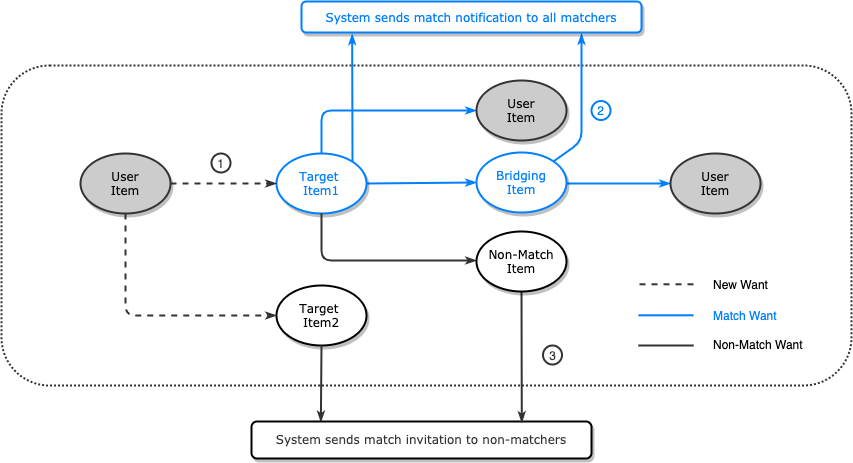

The diagram above was exported from draw.io. Its source (the exported page's mxGraphModel, read from the mxfile embedded in the PNG):
<mxGraphModel dx="1113" dy="636" grid="1" gridSize="10" guides="1" tooltips="1" connect="1" arrows="1" fold="1" page="1" pageScale="1" pageWidth="1100" pageHeight="850" background="#ffffff" math="0" shadow="0">
  <root>
    <mxCell id="0" />
    <mxCell id="1" parent="0" />
    <mxCell id="C_HjEp-VaMRSw88pwvKQ-15" value="" style="rounded=1;whiteSpace=wrap;html=1;strokeColor=#333333;fillColor=none;align=center;dashed=1;strokeWidth=2;dashPattern=1 1;perimeterSpacing=3;" parent="1" vertex="1">
      <mxGeometry x="130" y="214" width="850" height="320" as="geometry" />
    </mxCell>
    <mxCell id="1ea317790d2ca983-12" style="edgeStyle=none;rounded=1;html=1;labelBackgroundColor=none;startArrow=none;startFill=0;startSize=5;endArrow=classicThin;endFill=1;endSize=5;jettySize=auto;orthogonalLoop=1;strokeColor=#007FFF;strokeWidth=2;fontFamily=Verdana;fontSize=12" parent="1" source="1ea317790d2ca983-1" target="1ea317790d2ca983-2" edge="1">
      <mxGeometry relative="1" as="geometry" />
    </mxCell>
    <mxCell id="1ea317790d2ca983-1" value="Target &lt;br&gt;Item1" style="ellipse;whiteSpace=wrap;html=1;rounded=0;shadow=1;comic=0;labelBackgroundColor=none;strokeWidth=2;fontFamily=Verdana;fontSize=12;align=center;strokeColor=#007FFF;fontColor=#007FFF;" parent="1" vertex="1">
      <mxGeometry x="405" y="302" width="90" height="60" as="geometry" />
    </mxCell>
    <mxCell id="1ea317790d2ca983-22" value="" style="edgeStyle=none;rounded=1;html=1;labelBackgroundColor=none;startArrow=none;startFill=0;startSize=5;endArrow=classicThin;endFill=1;endSize=5;jettySize=auto;orthogonalLoop=1;strokeColor=#007FFF;strokeWidth=2;fontFamily=Verdana;fontSize=12" parent="1" edge="1">
      <mxGeometry x="0.0526" y="8" relative="1" as="geometry">
        <mxPoint x="685" y="332" as="sourcePoint" />
        <mxPoint x="799.0000000000002" y="332" as="targetPoint" />
        <mxPoint as="offset" />
      </mxGeometry>
    </mxCell>
    <mxCell id="1ea317790d2ca983-2" value="&lt;span&gt;Bridging&lt;br&gt;Item&lt;br&gt;&lt;/span&gt;" style="ellipse;whiteSpace=wrap;html=1;rounded=0;shadow=1;comic=0;labelBackgroundColor=none;strokeWidth=2;fontFamily=Verdana;fontSize=12;align=center;strokeColor=#007FFF;fontColor=#007FFF;" parent="1" vertex="1">
      <mxGeometry x="605" y="301" width="90" height="60" as="geometry" />
    </mxCell>
    <mxCell id="C_HjEp-VaMRSw88pwvKQ-3" value="User&lt;br&gt;Item" style="ellipse;whiteSpace=wrap;html=1;rounded=0;shadow=1;comic=0;labelBackgroundColor=none;strokeWidth=2;fontFamily=Verdana;fontSize=12;align=center;strokeColor=#333333;fillColor=#CCCCCC;" parent="1" vertex="1">
      <mxGeometry x="209" y="302" width="90" height="60" as="geometry" />
    </mxCell>
    <mxCell id="C_HjEp-VaMRSw88pwvKQ-4" style="edgeStyle=none;rounded=1;html=1;labelBackgroundColor=none;startArrow=none;startFill=0;startSize=5;endArrow=classicThin;endFill=1;endSize=5;jettySize=auto;orthogonalLoop=1;strokeColor=#333333;strokeWidth=2;fontFamily=Verdana;fontSize=12;exitX=1;exitY=0.5;exitDx=0;exitDy=0;entryX=0;entryY=0.5;entryDx=0;entryDy=0;dashed=1;" parent="1" source="C_HjEp-VaMRSw88pwvKQ-3" target="1ea317790d2ca983-1" edge="1">
      <mxGeometry relative="1" as="geometry">
        <mxPoint x="834" y="342" as="sourcePoint" />
        <mxPoint x="824" y="272" as="targetPoint" />
        <Array as="points" />
      </mxGeometry>
    </mxCell>
    <mxCell id="C_HjEp-VaMRSw88pwvKQ-26" value="User&lt;br&gt;Item" style="ellipse;whiteSpace=wrap;html=1;rounded=0;shadow=1;comic=0;labelBackgroundColor=none;strokeWidth=2;fontFamily=Verdana;fontSize=12;align=center;strokeColor=#333333;fillColor=#CCCCCC;" parent="1" vertex="1">
      <mxGeometry x="799" y="302" width="90" height="60" as="geometry" />
    </mxCell>
    <mxCell id="C_HjEp-VaMRSw88pwvKQ-31" style="edgeStyle=none;rounded=1;html=1;labelBackgroundColor=none;startArrow=none;startFill=0;startSize=5;endArrow=classicThin;endFill=1;endSize=5;jettySize=auto;orthogonalLoop=1;strokeColor=#007FFF;strokeWidth=2;fontFamily=Verdana;fontSize=12;exitX=0.5;exitY=0;exitDx=0;exitDy=0;entryX=0;entryY=0.5;entryDx=0;entryDy=0;" parent="1" source="1ea317790d2ca983-1" edge="1">
      <mxGeometry relative="1" as="geometry">
        <mxPoint x="485.0017662185494" y="306.999149360371" as="sourcePoint" />
        <mxPoint x="605" y="259" as="targetPoint" />
        <Array as="points">
          <mxPoint x="450" y="259" />
        </Array>
      </mxGeometry>
    </mxCell>
    <mxCell id="C_HjEp-VaMRSw88pwvKQ-58" style="edgeStyle=none;rounded=1;html=1;labelBackgroundColor=none;startArrow=none;startFill=0;startSize=5;endArrow=classicThin;endFill=1;endSize=5;jettySize=auto;orthogonalLoop=1;strokeColor=#333333;strokeWidth=2;fontFamily=Verdana;fontSize=12;exitX=0.5;exitY=1;exitDx=0;exitDy=0;entryX=0;entryY=0.5;entryDx=0;entryDy=0;" parent="1" source="1ea317790d2ca983-1" edge="1">
      <mxGeometry relative="1" as="geometry">
        <mxPoint x="505" y="342" as="sourcePoint" />
        <mxPoint x="605" y="409" as="targetPoint" />
        <Array as="points">
          <mxPoint x="450" y="409" />
        </Array>
      </mxGeometry>
    </mxCell>
    <mxCell id="C_HjEp-VaMRSw88pwvKQ-65" style="edgeStyle=none;rounded=1;html=1;labelBackgroundColor=none;startArrow=none;startFill=0;startSize=5;endArrow=classicThin;endFill=1;endSize=5;jettySize=auto;orthogonalLoop=1;strokeColor=#007FFF;strokeWidth=2;fontFamily=Verdana;fontSize=12;exitX=1;exitY=0;exitDx=0;exitDy=0;" parent="1" edge="1" source="1ea317790d2ca983-2">
      <mxGeometry relative="1" as="geometry">
        <mxPoint x="746" y="332" as="sourcePoint" />
        <mxPoint x="710" y="182" as="targetPoint" />
        <Array as="points">
          <mxPoint x="710" y="290" />
        </Array>
      </mxGeometry>
    </mxCell>
    <mxCell id="C_HjEp-VaMRSw88pwvKQ-68" value="Target &lt;br&gt;Item2" style="ellipse;whiteSpace=wrap;html=1;rounded=0;shadow=1;comic=0;labelBackgroundColor=none;strokeWidth=2;fontFamily=Verdana;fontSize=12;align=center;" parent="1" vertex="1">
      <mxGeometry x="405" y="434" width="90" height="60" as="geometry" />
    </mxCell>
    <mxCell id="C_HjEp-VaMRSw88pwvKQ-70" style="edgeStyle=none;rounded=1;html=1;labelBackgroundColor=none;startArrow=none;startFill=0;startSize=5;endArrow=classicThin;endFill=1;endSize=5;jettySize=auto;orthogonalLoop=1;strokeColor=#333333;strokeWidth=2;fontFamily=Verdana;fontSize=12;exitX=0.5;exitY=1;exitDx=0;exitDy=0;entryX=0;entryY=0.5;entryDx=0;entryDy=0;dashed=1;" parent="1" source="C_HjEp-VaMRSw88pwvKQ-3" target="C_HjEp-VaMRSw88pwvKQ-68" edge="1">
      <mxGeometry relative="1" as="geometry">
        <mxPoint x="299" y="474" as="sourcePoint" />
        <mxPoint x="822.5" y="414" as="targetPoint" />
        <Array as="points">
          <mxPoint x="254" y="464" />
        </Array>
      </mxGeometry>
    </mxCell>
    <mxCell id="C_HjEp-VaMRSw88pwvKQ-75" style="edgeStyle=none;rounded=1;html=1;labelBackgroundColor=none;startArrow=none;startFill=0;startSize=5;endArrow=classicThin;endFill=1;endSize=5;jettySize=auto;orthogonalLoop=1;strokeColor=#333333;strokeWidth=2;fontFamily=Verdana;fontSize=12;exitX=0.5;exitY=1;exitDx=0;exitDy=0;entryX=0.204;entryY=0.012;entryDx=0;entryDy=0;entryPerimeter=0;" parent="1" edge="1" target="C_HjEp-VaMRSw88pwvKQ-83" source="C_HjEp-VaMRSw88pwvKQ-68">
      <mxGeometry relative="1" as="geometry">
        <mxPoint x="325" y="464" as="sourcePoint" />
        <mxPoint x="450" y="566" as="targetPoint" />
        <Array as="points" />
      </mxGeometry>
    </mxCell>
    <mxCell id="C_HjEp-VaMRSw88pwvKQ-82" value="&lt;span style=&quot;&quot;&gt;System sends match notification to all matchers&lt;/span&gt;" style="rounded=1;whiteSpace=wrap;html=1;strokeColor=#007FFF;strokeWidth=2;fillColor=#ffffff;fontSize=12;fontColor=#007FFF;align=center;fontFamily=Verdana;shadow=1;comic=0;" parent="1" vertex="1">
      <mxGeometry x="430" y="150" width="340" height="31" as="geometry" />
    </mxCell>
    <mxCell id="C_HjEp-VaMRSw88pwvKQ-83" value="&lt;span style=&quot;&quot;&gt;System sends match invitation to non-matchers&lt;/span&gt;" style="rounded=1;whiteSpace=wrap;html=1;strokeColor=#000000;strokeWidth=2;fillColor=#ffffff;fontSize=12;fontColor=#333333;align=center;fontFamily=Verdana;shadow=1;" parent="1" vertex="1">
      <mxGeometry x="380" y="570" width="340" height="37" as="geometry" />
    </mxCell>
    <mxCell id="C_HjEp-VaMRSw88pwvKQ-85" style="edgeStyle=none;rounded=1;html=1;labelBackgroundColor=none;startArrow=none;startFill=0;startSize=5;endArrow=classicThin;endFill=1;endSize=5;jettySize=auto;orthogonalLoop=1;strokeColor=#333333;strokeWidth=2;fontFamily=Verdana;fontSize=12;exitX=0.5;exitY=1;exitDx=0;exitDy=0;entryX=0.795;entryY=0.027;entryDx=0;entryDy=0;entryPerimeter=0;" parent="1" edge="1" target="C_HjEp-VaMRSw88pwvKQ-83" source="b7_OPGSxO15icbbhR1_b-2">
      <mxGeometry relative="1" as="geometry">
        <mxPoint x="536" y="408" as="sourcePoint" />
        <mxPoint x="650" y="566" as="targetPoint" />
        <Array as="points" />
      </mxGeometry>
    </mxCell>
    <mxCell id="C_HjEp-VaMRSw88pwvKQ-86" value="1" style="ellipse;whiteSpace=wrap;html=1;aspect=fixed;strokeColor=#333333;strokeWidth=2;fillColor=none;fontSize=12;fontColor=#333333;align=center;" parent="1" vertex="1">
      <mxGeometry x="340" y="302" width="19" height="19" as="geometry" />
    </mxCell>
    <mxCell id="C_HjEp-VaMRSw88pwvKQ-87" value="2" style="ellipse;whiteSpace=wrap;html=1;aspect=fixed;strokeColor=#007FFF;strokeWidth=2;fillColor=none;fontSize=12;fontColor=#007FFF;align=center;" parent="1" vertex="1">
      <mxGeometry x="720" y="249.5" width="19" height="19" as="geometry" />
    </mxCell>
    <mxCell id="C_HjEp-VaMRSw88pwvKQ-88" value="3" style="ellipse;whiteSpace=wrap;html=1;aspect=fixed;strokeColor=#333333;strokeWidth=2;fillColor=none;fontSize=12;fontColor=#333333;align=center;" parent="1" vertex="1">
      <mxGeometry x="671.5" y="494" width="19" height="19" as="geometry" />
    </mxCell>
    <mxCell id="b7_OPGSxO15icbbhR1_b-1" value="User&lt;br&gt;Item" style="ellipse;whiteSpace=wrap;html=1;rounded=0;shadow=1;comic=0;labelBackgroundColor=none;strokeWidth=2;fontFamily=Verdana;fontSize=12;align=center;strokeColor=#333333;fillColor=#CCCCCC;" parent="1" vertex="1">
      <mxGeometry x="605" y="229" width="90" height="60" as="geometry" />
    </mxCell>
    <mxCell id="b7_OPGSxO15icbbhR1_b-2" value="&lt;span&gt;Non-Match&lt;br&gt;Item&lt;br&gt;&lt;/span&gt;" style="ellipse;whiteSpace=wrap;html=1;rounded=0;shadow=1;comic=0;labelBackgroundColor=none;strokeWidth=2;fontFamily=Verdana;fontSize=12;align=center;strokeColor=#000000;fontColor=#000000;" parent="1" vertex="1">
      <mxGeometry x="605" y="380" width="90" height="60" as="geometry" />
    </mxCell>
    <mxCell id="b7_OPGSxO15icbbhR1_b-14" value="" style="endArrow=none;html=1;strokeColor=#007FFF;fontColor=#000000;strokeWidth=2;" parent="1" edge="1">
      <mxGeometry width="50" height="50" relative="1" as="geometry">
        <mxPoint x="822" y="463.8" as="sourcePoint" />
        <mxPoint x="767" y="463.8" as="targetPoint" />
      </mxGeometry>
    </mxCell>
    <mxCell id="b7_OPGSxO15icbbhR1_b-15" value="" style="endArrow=none;html=1;strokeColor=#333333;fontColor=#000000;strokeWidth=2;" parent="1" edge="1">
      <mxGeometry width="50" height="50" relative="1" as="geometry">
        <mxPoint x="822" y="493.99999999999994" as="sourcePoint" />
        <mxPoint x="767" y="493.99999999999994" as="targetPoint" />
      </mxGeometry>
    </mxCell>
    <mxCell id="b7_OPGSxO15icbbhR1_b-16" value="Non-Match Want" style="text;html=1;strokeColor=none;fillColor=none;align=left;verticalAlign=middle;whiteSpace=wrap;rounded=0;fontColor=#000000;" parent="1" vertex="1">
      <mxGeometry x="840" y="485" width="110" height="16" as="geometry" />
    </mxCell>
    <mxCell id="b7_OPGSxO15icbbhR1_b-17" value="Match Want" style="text;html=1;strokeColor=none;fillColor=none;align=left;verticalAlign=middle;whiteSpace=wrap;rounded=0;fontColor=#007FFF;" parent="1" vertex="1">
      <mxGeometry x="840" y="456" width="80" height="16" as="geometry" />
    </mxCell>
    <mxCell id="b7_OPGSxO15icbbhR1_b-18" value="" style="endArrow=none;html=1;strokeColor=#333333;fontColor=#333333;strokeWidth=2;dashed=1;" parent="1" edge="1">
      <mxGeometry width="50" height="50" relative="1" as="geometry">
        <mxPoint x="822" y="432.79999999999995" as="sourcePoint" />
        <mxPoint x="767" y="432.79999999999995" as="targetPoint" />
      </mxGeometry>
    </mxCell>
    <mxCell id="b7_OPGSxO15icbbhR1_b-19" value="New Want" style="text;html=1;strokeColor=none;fillColor=none;align=left;verticalAlign=middle;whiteSpace=wrap;rounded=0;fontColor=#000000;" parent="1" vertex="1">
      <mxGeometry x="840" y="425" width="64" height="16" as="geometry" />
    </mxCell>
    <mxCell id="xcr0gSbo3OKy7pvFuUGX-4" style="edgeStyle=none;rounded=1;html=1;labelBackgroundColor=none;startArrow=none;startFill=0;startSize=5;endArrow=classicThin;endFill=1;endSize=5;jettySize=auto;orthogonalLoop=1;strokeColor=#007FFF;strokeWidth=2;fontFamily=Verdana;fontSize=12;exitX=1;exitY=0;exitDx=0;exitDy=0;entryX=0.149;entryY=1.046;entryDx=0;entryDy=0;entryPerimeter=0;" edge="1" parent="1" target="C_HjEp-VaMRSw88pwvKQ-82">
      <mxGeometry relative="1" as="geometry">
        <mxPoint x="480.9998051533945" y="309.78679656440363" as="sourcePoint" />
        <mxPoint x="481" y="187" as="targetPoint" />
        <Array as="points" />
      </mxGeometry>
    </mxCell>
  </root>
</mxGraphModel>